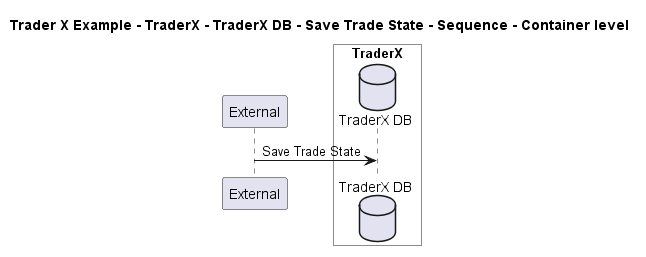

The diagram above was rendered by PlantUML. Its source (embedded in the PNG):
@startuml

title Trader X Example - TraderX - TraderX DB - Save Trade State - Sequence - Container level

participant "External" as C4InterFlow.SoftwareSystems.ExternalSystem

box "TraderX" #White
    database "TraderX DB" as TraderXExample.SoftwareSystems.TraderX.Containers.TraderXDB
end box


C4InterFlow.SoftwareSystems.ExternalSystem -> TraderXExample.SoftwareSystems.TraderX.Containers.TraderXDB : Save Trade State


@enduml